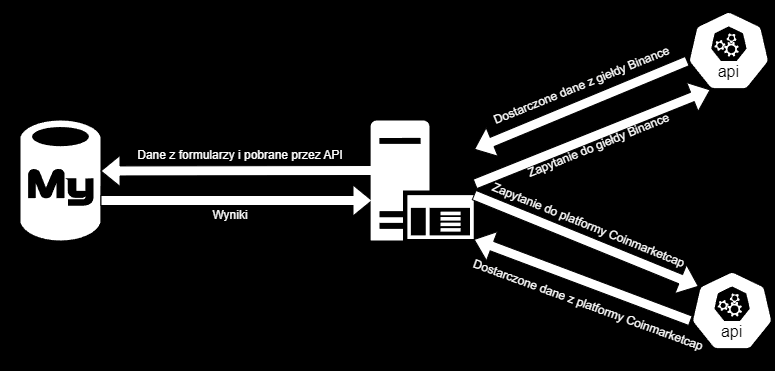

The diagram above was exported from draw.io. Its source (the exported page's mxGraphModel, read from the mxfile embedded in the PNG):
<mxGraphModel dx="875" dy="489" grid="1" gridSize="10" guides="1" tooltips="1" connect="1" arrows="1" fold="1" page="1" pageScale="1" pageWidth="1169" pageHeight="827" background="#000000" math="0" shadow="0">
  <root>
    <mxCell id="0" />
    <mxCell id="1" parent="0" />
    <mxCell id="ib7rz0DjZjpNpzXAIk-6-12" value="" style="rounded=0;whiteSpace=wrap;html=1;fillColor=#000000;" vertex="1" parent="1">
      <mxGeometry x="130" y="120" width="770" height="370" as="geometry" />
    </mxCell>
    <mxCell id="ib7rz0DjZjpNpzXAIk-6-14" value="" style="verticalLabelPosition=bottom;html=1;verticalAlign=top;align=center;strokeColor=none;shape=mxgraph.azure.mysql_database;labelBackgroundColor=none;rounded=0;" vertex="1" parent="1">
      <mxGeometry x="150" y="240" width="80" height="120" as="geometry" />
    </mxCell>
    <mxCell id="ib7rz0DjZjpNpzXAIk-6-16" value="" style="aspect=fixed;html=1;dashed=0;whitespace=wrap;points=[[0.005,0.63,0],[0.1,0.2,0],[0.9,0.2,0],[0.5,0,0],[0.995,0.63,0],[0.72,0.99,0],[0.5,1,0],[0.28,0.99,0]];shape=mxgraph.kubernetes.icon2;kubernetesLabel=1;prIcon=api;labelBackgroundColor=none;rounded=0;" vertex="1" parent="1">
      <mxGeometry x="816.67" y="130" width="83.33" height="80" as="geometry" />
    </mxCell>
    <mxCell id="ib7rz0DjZjpNpzXAIk-6-17" value="" style="aspect=fixed;html=1;dashed=0;whitespace=wrap;points=[[0.005,0.63,0],[0.1,0.2,0],[0.9,0.2,0],[0.5,0,0],[0.995,0.63,0],[0.72,0.99,0],[0.5,1,0],[0.28,0.99,0]];shape=mxgraph.kubernetes.icon2;kubernetesLabel=1;prIcon=api;labelBackgroundColor=none;rounded=0;" vertex="1" parent="1">
      <mxGeometry x="819.92" y="390" width="83.33" height="80" as="geometry" />
    </mxCell>
    <mxCell id="ib7rz0DjZjpNpzXAIk-6-18" value="" style="shape=flexArrow;endArrow=classic;html=1;rounded=0;exitX=0.021;exitY=0.169;exitDx=0;exitDy=0;exitPerimeter=0;fillColor=default;entryX=0.995;entryY=0.23;entryDx=0;entryDy=0;entryPerimeter=0;" edge="1" parent="1">
      <mxGeometry width="50" height="50" relative="1" as="geometry">
        <mxPoint x="501.97540000000015" y="290.00000000000006" as="sourcePoint" />
        <mxPoint x="229.99999999999997" y="290.48999999999995" as="targetPoint" />
      </mxGeometry>
    </mxCell>
    <mxCell id="ib7rz0DjZjpNpzXAIk-6-19" value="" style="shape=flexArrow;endArrow=classic;html=1;rounded=0;exitX=0.021;exitY=0.169;exitDx=0;exitDy=0;exitPerimeter=0;fillColor=default;entryX=1;entryY=0.13;entryDx=0;entryDy=0;entryPerimeter=0;" edge="1" parent="1">
      <mxGeometry width="50" height="50" relative="1" as="geometry">
        <mxPoint x="230" y="320" as="sourcePoint" />
        <mxPoint x="502" y="320" as="targetPoint" />
      </mxGeometry>
    </mxCell>
    <mxCell id="ib7rz0DjZjpNpzXAIk-6-21" value="" style="endArrow=classic;html=1;rounded=0;" edge="1" parent="1">
      <mxGeometry relative="1" as="geometry">
        <mxPoint x="570" y="220" as="sourcePoint" />
        <mxPoint x="670" y="220" as="targetPoint" />
      </mxGeometry>
    </mxCell>
    <mxCell id="ib7rz0DjZjpNpzXAIk-6-23" value="" style="shape=flexArrow;endArrow=classic;html=1;rounded=0;exitX=1.009;exitY=0.53;exitDx=0;exitDy=0;exitPerimeter=0;fillColor=default;entryX=0.28;entryY=0.99;entryDx=0;entryDy=0;entryPerimeter=0;" edge="1" parent="1" source="ib7rz0DjZjpNpzXAIk-6-15" target="ib7rz0DjZjpNpzXAIk-6-16">
      <mxGeometry width="50" height="50" relative="1" as="geometry">
        <mxPoint x="875.1754000000001" y="270.00000000000006" as="sourcePoint" />
        <mxPoint x="603.1999999999999" y="270.48999999999995" as="targetPoint" />
      </mxGeometry>
    </mxCell>
    <mxCell id="ib7rz0DjZjpNpzXAIk-6-15" value="" style="aspect=fixed;pointerEvents=1;shadow=0;dashed=0;html=1;strokeColor=none;labelPosition=center;verticalLabelPosition=bottom;verticalAlign=top;align=center;shape=mxgraph.mscae.enterprise.application_server;labelBackgroundColor=none;rounded=0;" vertex="1" parent="1">
      <mxGeometry x="500" y="240" width="103.2" height="120" as="geometry" />
    </mxCell>
    <mxCell id="ib7rz0DjZjpNpzXAIk-6-24" value="" style="shape=flexArrow;endArrow=classic;html=1;rounded=0;fillColor=default;entryX=1.004;entryY=0.241;entryDx=0;entryDy=0;entryPerimeter=0;exitX=0.005;exitY=0.63;exitDx=0;exitDy=0;exitPerimeter=0;" edge="1" parent="1" source="ib7rz0DjZjpNpzXAIk-6-16" target="ib7rz0DjZjpNpzXAIk-6-15">
      <mxGeometry width="50" height="50" relative="1" as="geometry">
        <mxPoint x="774" y="200" as="sourcePoint" />
        <mxPoint x="585" y="275" as="targetPoint" />
      </mxGeometry>
    </mxCell>
    <mxCell id="ib7rz0DjZjpNpzXAIk-6-25" value="" style="shape=flexArrow;endArrow=classic;html=1;rounded=0;exitX=1;exitY=0.62;exitDx=0;exitDy=0;exitPerimeter=0;fillColor=default;entryX=0.1;entryY=0.2;entryDx=0;entryDy=0;entryPerimeter=0;" edge="1" parent="1" source="ib7rz0DjZjpNpzXAIk-6-15" target="ib7rz0DjZjpNpzXAIk-6-17">
      <mxGeometry width="50" height="50" relative="1" as="geometry">
        <mxPoint x="614" y="445" as="sourcePoint" />
        <mxPoint x="803" y="370" as="targetPoint" />
      </mxGeometry>
    </mxCell>
    <mxCell id="ib7rz0DjZjpNpzXAIk-6-26" value="" style="shape=flexArrow;endArrow=classic;html=1;rounded=0;fillColor=default;entryX=1;entryY=0.99;entryDx=0;entryDy=0;entryPerimeter=0;exitX=0.005;exitY=0.63;exitDx=0;exitDy=0;exitPerimeter=0;" edge="1" parent="1" source="ib7rz0DjZjpNpzXAIk-6-17" target="ib7rz0DjZjpNpzXAIk-6-15">
      <mxGeometry width="50" height="50" relative="1" as="geometry">
        <mxPoint x="770" y="430" as="sourcePoint" />
        <mxPoint x="595" y="350" as="targetPoint" />
      </mxGeometry>
    </mxCell>
    <mxCell id="ib7rz0DjZjpNpzXAIk-6-28" value="Dostarczone dane z giełdy Binance" style="text;html=1;strokeColor=none;fillColor=none;align=center;verticalAlign=middle;whiteSpace=wrap;rounded=0;fontColor=#FFFFFF;rotation=-22;" vertex="1" parent="1">
      <mxGeometry x="603.1999999999999" y="190" width="216.72" height="30" as="geometry" />
    </mxCell>
    <mxCell id="ib7rz0DjZjpNpzXAIk-6-29" value="Zapytanie do giełdy Binance" style="text;html=1;strokeColor=none;fillColor=none;align=center;verticalAlign=middle;whiteSpace=wrap;rounded=0;fontColor=#FFFFFF;rotation=-22;" vertex="1" parent="1">
      <mxGeometry x="620" y="250" width="216.72" height="30" as="geometry" />
    </mxCell>
    <mxCell id="ib7rz0DjZjpNpzXAIk-6-30" value="Zapytanie do platformy Coinmarketcap" style="text;html=1;strokeColor=none;fillColor=none;align=center;verticalAlign=middle;whiteSpace=wrap;rounded=0;fontColor=#FFFFFF;rotation=22;" vertex="1" parent="1">
      <mxGeometry x="610" y="330" width="216.72" height="30" as="geometry" />
    </mxCell>
    <mxCell id="ib7rz0DjZjpNpzXAIk-6-31" value="Dostarczone dane z platformy Coinmarketcap" style="text;html=1;strokeColor=none;fillColor=none;align=center;verticalAlign=middle;whiteSpace=wrap;rounded=0;fontColor=#FFFFFF;rotation=20;" vertex="1" parent="1">
      <mxGeometry x="583.33" y="410" width="270.05" height="30" as="geometry" />
    </mxCell>
    <mxCell id="ib7rz0DjZjpNpzXAIk-6-33" value="Dane z formularzy i pobrane przez API" style="text;html=1;strokeColor=none;fillColor=none;align=center;verticalAlign=middle;whiteSpace=wrap;rounded=0;fontColor=#FFFFFF;" vertex="1" parent="1">
      <mxGeometry x="250" y="260" width="240" height="30" as="geometry" />
    </mxCell>
    <mxCell id="ib7rz0DjZjpNpzXAIk-6-34" value="Wyniki" style="text;html=1;strokeColor=none;fillColor=none;align=center;verticalAlign=middle;whiteSpace=wrap;rounded=0;fontColor=#FFFFFF;" vertex="1" parent="1">
      <mxGeometry x="240" y="320" width="240" height="30" as="geometry" />
    </mxCell>
  </root>
</mxGraphModel>